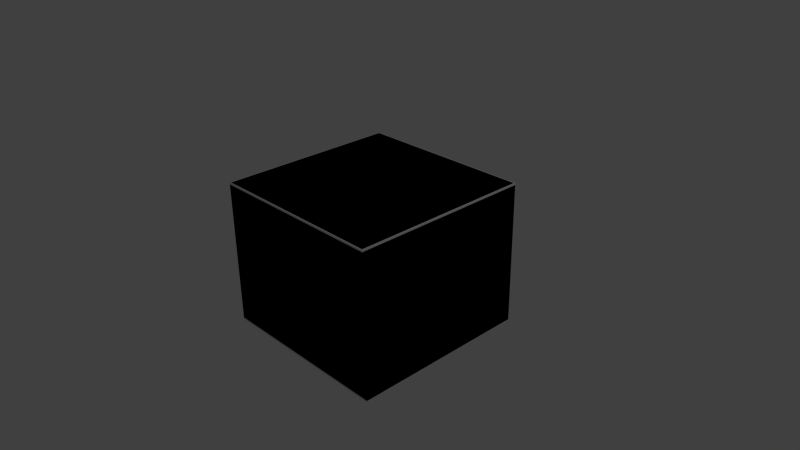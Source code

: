 # Source: f_2.5x2.5_Lsq_dbl.blend  (saved by Blender 2.69.0; exported with 4.5.12 LTS)
import bpy
from mathutils import Matrix  # noqa: F401  (used for matrix-valued properties, if any)

bpy.ops.wm.read_factory_settings(use_empty=True)
scene = bpy.context.scene
scene.name = 'Scene'

# ---- collections
col_collection_1 = bpy.data.collections.new('Collection 1'); scene.collection.children.link(col_collection_1)

# ---- materials (node trees are filled in below, after node groups)
mat_material = bpy.data.materials.new('Material')
mat_material.alpha_threshold = 0.0
mat_material.use_transparent_shadow = False
mat_material.roughness = 0.5
mat_material.line_color = (0.0, 0.0, 0.0, 1.0)

# ---- material node trees

# ---- world
world_world = bpy.data.worlds.new('World'); scene.world = world_world
world_world.color = (0.05088, 0.05088, 0.05088)
world_world.use_sun_shadow = False
world_world.sun_shadow_jitter_overblur = 0.0
world_world.cycles.sampling_method = 'MANUAL'
world_world.cycles.sample_map_resolution = 256

# ---- cameras
cam_camera = bpy.data.cameras.new('Camera')
cam_camera.clip_end = 100.0
cam_camera.lens = 35.0
cam_camera.sensor_width = 32.0
cam_camera.sensor_height = 18.0
cam_camera.ortho_scale = 7.314
cam_camera.dof.focus_distance = 0.0
cam_camera.dof.aperture_fstop = 128.0

# ---- lights
light_lamp = bpy.data.lights.new('Lamp', 'POINT')
light_lamp.transmission_factor = 0.0
light_lamp.cutoff_distance = 30.0
light_lamp.energy = 100.0
light_lamp.shadow_buffer_clip_start = 1.001
light_lamp.shadow_soft_size = 0.1
light_lamp.shadow_maximum_resolution = 0.006
light_lamp.use_absolute_resolution = True
light_lamp.cycles.use_multiple_importance_sampling = False

# ---- meshes
me_cube_001 = bpy.data.meshes.new('Cube.001')
me_cube_001.from_pydata([(-2.5, -2.5, -1.0), (-2.5, 2.5, -1.0), (2.5, 2.5, -1.0), (2.5, -2.5, -1.0), (-2.5, -2.5, 1.0), (-2.5, 2.5, 1.0), (2.5, 2.5, 1.0), (2.5, -2.5, 1.0)], [], [(4, 5, 1, 0), (5, 6, 2, 1), (6, 7, 3, 2), (7, 4, 0, 3), (0, 1, 2, 3), (7, 6, 5, 4)])
me_cube_001.use_remesh_preserve_volume = False
me_cube_001.use_remesh_preserve_attributes = False
me_cube_001.use_mirror_vertex_groups = False
me_cube_001.update()
me_cube = bpy.data.meshes.new('Cube')
me_cube.from_pydata([(2.5, 2.5, 0.975), (-2.475, 2.475, 1.0), (2.475, -2.475, 1.0), (-2.5, -2.5, 0.975), (-2.475, -2.475, 1.0), (2.475, 2.475, 1.0), (2.5, -2.5, 0.975), (-2.5, 2.5, 0.975), (2.5, 2.5, -0.975), (-2.475, 2.475, -1.0), (2.475, -2.475, -1.0), (-2.5, -2.5, -0.975), (-2.475, -2.475, -1.0), (2.475, 2.475, -1.0), (2.5, -2.5, -0.975), (-2.5, 2.5, -0.975)], [], [(3, 6, 2, 4), (7, 3, 4, 1), (0, 7, 1, 5), (5, 1, 4, 2), (8, 15, 7, 0), (7, 15, 11, 3), (6, 0, 5, 2), (3, 11, 14, 6), (11, 12, 10, 14), (15, 9, 12, 11), (8, 13, 9, 15), (13, 10, 12, 9), (14, 10, 13, 8), (8, 0, 6, 14)])
_uv = me_cube.uv_layers.new(name='UVMap')
_uv.uv.foreach_set('vector', [0.4582, 0.04182, 0.4582, 0.4582, 0.4355, 0.4355, 0.4355, 0.06451, 0.04182, 0.04182, 0.4582, 0.04182, 0.4355, 0.06451, 0.06451, 0.06451, 0.04182, 0.4582, 0.04182, 0.04182, 0.06451, 0.06451, 0.06451, 0.4355, 0.06451, 0.4355, 0.06451, 0.06451, 0.4355, 0.06451, 0.4355, 0.4355, 0.5418, 0.8781, 0.5418, 0.5418, 0.673, 0.5418, 0.673, 0.8781, 0.173, 0.8781, 0.04182, 0.8781, 0.04182, 0.5418, 0.173, 0.5418, 0.4582, 0.4582, 0.04182, 0.4582, 0.06451, 0.4355, 0.4355, 0.4355, 0.8878, 0.8781, 0.7566, 0.8781, 0.7566, 0.5418, 0.8878, 0.5418, 0.5418, 0.04182, 0.5645, 0.06451, 0.5645, 0.4355, 0.5418, 0.4582, 0.9582, 0.04182, 0.9355, 0.06451, 0.5645, 0.06451, 0.5418, 0.04182, 0.9582, 0.4582, 0.9355, 0.4355, 0.9355, 0.06451, 0.9582, 0.04182, 0.9355, 0.4355, 0.5645, 0.4355, 0.5645, 0.06451, 0.9355, 0.06451, 0.5418, 0.4582, 0.5645, 0.4355, 0.9355, 0.4355, 0.9582, 0.4582, 0.327, 0.5418, 0.4582, 0.5418, 0.4582, 0.8781, 0.327, 0.8781])
_uv.active_render = True
_uv = me_cube.uv_layers.new(name='UV coord')
_uv.uv.foreach_set('vector', [0.4582, 0.04182, 0.4582, 0.4582, 0.4355, 0.4355, 0.4355, 0.06451, 0.04182, 0.04182, 0.4582, 0.04182, 0.4355, 0.06451, 0.06451, 0.06451, 0.04182, 0.4582, 0.04182, 0.04182, 0.06451, 0.06451, 0.06451, 0.4355, 0.06451, 0.4355, 0.06451, 0.06451, 0.4355, 0.06451, 0.4355, 0.4355, 0.5418, 0.8781, 0.5418, 0.5418, 0.673, 0.5418, 0.673, 0.8781, 0.173, 0.8781, 0.04182, 0.8781, 0.04182, 0.5418, 0.173, 0.5418, 0.4582, 0.4582, 0.04182, 0.4582, 0.06451, 0.4355, 0.4355, 0.4355, 0.8878, 0.8781, 0.7566, 0.8781, 0.7566, 0.5418, 0.8878, 0.5418, 0.5418, 0.04182, 0.5645, 0.06451, 0.5645, 0.4355, 0.5418, 0.4582, 0.9582, 0.04182, 0.9355, 0.06451, 0.5645, 0.06451, 0.5418, 0.04182, 0.9582, 0.4582, 0.9355, 0.4355, 0.9355, 0.06451, 0.9582, 0.04182, 0.9355, 0.4355, 0.5645, 0.4355, 0.5645, 0.06451, 0.9355, 0.06451, 0.5418, 0.4582, 0.5645, 0.4355, 0.9355, 0.4355, 0.9582, 0.4582, 0.327, 0.5418, 0.4582, 0.5418, 0.4582, 0.8781, 0.327, 0.8781])
me_cube.materials.append(mat_material)
me_cube.use_remesh_preserve_volume = False
me_cube.use_remesh_preserve_attributes = False
me_cube.use_mirror_vertex_groups = False
me_cube.update()

# ---- objects
ob_ucx_f_2_5x2_5_lsq_dbl = bpy.data.objects.new('UCX_f_2.5x2.5_Lsq_dbl', me_cube_001)
ob_f_2_5x2_5_lsq_dbl = bpy.data.objects.new('f_2.5x2.5_Lsq_dbl', me_cube)
ob_lamp = bpy.data.objects.new('Lamp', light_lamp)
ob_camera = bpy.data.objects.new('Camera', cam_camera)

# ---- transforms, parenting, visibility, modifiers, constraints
ob_ucx_f_2_5x2_5_lsq_dbl.location = (0.0, 0.0, 0.0)
ob_ucx_f_2_5x2_5_lsq_dbl.scale = (0.5, 0.5, 1.0)
ob_ucx_f_2_5x2_5_lsq_dbl.hide_viewport = True
ob_ucx_f_2_5x2_5_lsq_dbl.lineart.crease_threshold = 0.0
ob_f_2_5x2_5_lsq_dbl.location = (0.0, 0.0, 0.0)
ob_f_2_5x2_5_lsq_dbl.scale = (0.5, 0.5, 1.0)
ob_f_2_5x2_5_lsq_dbl.lock_rotations_4d = False
ob_f_2_5x2_5_lsq_dbl.empty_display_type = 'ARROWS'
ob_f_2_5x2_5_lsq_dbl.lineart.crease_threshold = 0.0
ob_lamp.location = (4.076, 1.005, 5.904)
ob_lamp.rotation_euler = (0.6503, 0.05522, 1.866)
ob_lamp.lock_rotations_4d = False
ob_lamp.empty_display_type = 'ARROWS'
ob_lamp.color = (0.0, 0.0, 0.0, 0.0)
ob_lamp.hide_viewport = True
ob_lamp.lineart.crease_threshold = 0.0
ob_camera.location = (7.481, -6.508, 5.344)
ob_camera.rotation_euler = (1.109, 0.01082, 0.8149)
ob_camera.lock_rotations_4d = False
ob_camera.empty_display_type = 'ARROWS'
ob_camera.color = (0.0, 0.0, 0.0, 0.0)
ob_camera.hide_viewport = True
ob_camera.display_type = 'WIRE'
ob_camera.lineart.crease_threshold = 0.0

# ---- collection membership
col_collection_1.objects.link(ob_ucx_f_2_5x2_5_lsq_dbl)
col_collection_1.objects.link(ob_f_2_5x2_5_lsq_dbl)
col_collection_1.objects.link(ob_lamp)
col_collection_1.objects.link(ob_camera)

# ---- scene / render settings (as saved in the file)
scene.camera = ob_camera
scene.frame_start = 1; scene.frame_end = 250; scene.frame_set(1)
scene.render.engine = 'BLENDER_EEVEE_NEXT'
scene.render.image_settings.compression = 90
scene.render.resolution_percentage = 50
scene.render.dither_intensity = 0.0
scene.cycles.use_denoising = False
scene.cycles.samples = 10
scene.cycles.sampling_pattern = 'TABULATED_SOBOL'
scene.cycles.light_sampling_threshold = 0.0
scene.cycles.use_adaptive_sampling = False
scene.cycles.use_light_tree = False
scene.cycles.blur_glossy = 0.0
scene.cycles.volume_bounces = 1
scene.cycles.pixel_filter_type = 'GAUSSIAN'
scene.cycles.sample_clamp_indirect = 0.0
scene.view_settings.view_transform = 'Standard'
bpy.context.view_layer.update()
